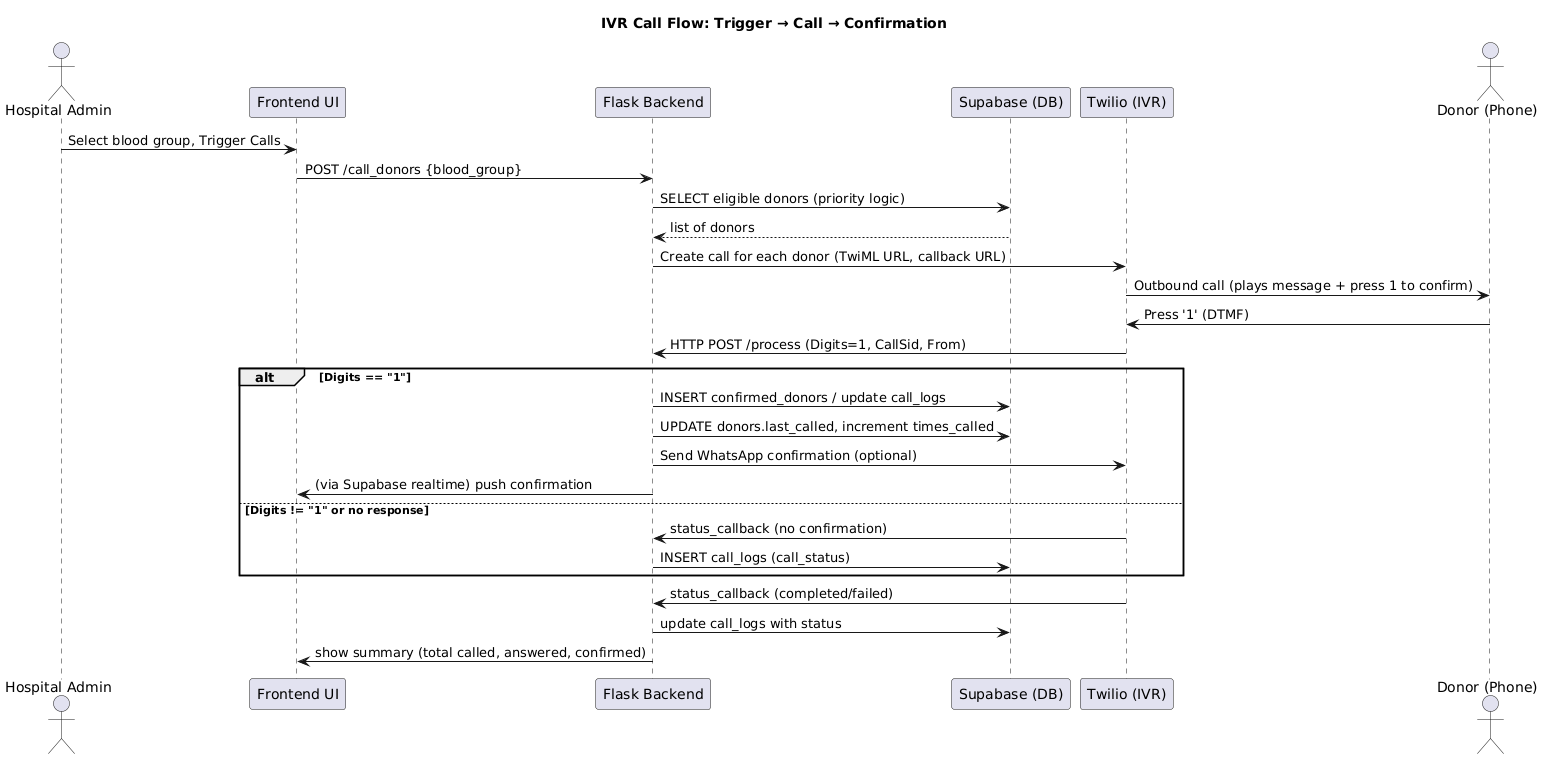

The diagram above was rendered by PlantUML. Its source (embedded in the PNG):
@startuml
title IVR Call Flow: Trigger → Call → Confirmation

actor "Hospital Admin" as Admin
participant "Frontend UI" as UI
participant "Flask Backend" as Backend
participant "Supabase (DB)" as DB
participant "Twilio (IVR)" as Twilio
actor "Donor (Phone)" as Donor

Admin -> UI : Select blood group, Trigger Calls
UI -> Backend : POST /call_donors {blood_group}
Backend -> DB : SELECT eligible donors (priority logic)
DB --> Backend : list of donors
Backend -> Twilio : Create call for each donor (TwiML URL, callback URL)
Twilio -> Donor : Outbound call (plays message + press 1 to confirm)
Donor -> Twilio : Press '1' (DTMF)
Twilio -> Backend : HTTP POST /process (Digits=1, CallSid, From)
alt Digits == "1"
    Backend -> DB : INSERT confirmed_donors / update call_logs
    Backend -> DB : UPDATE donors.last_called, increment times_called
    Backend -> Twilio : Send WhatsApp confirmation (optional)
    Backend -> UI : (via Supabase realtime) push confirmation
else Digits != "1" or no response
    Twilio -> Backend : status_callback (no confirmation)
    Backend -> DB : INSERT call_logs (call_status)
end

Twilio -> Backend : status_callback (completed/failed)
Backend -> DB : update call_logs with status
Backend -> UI : show summary (total called, answered, confirmed)
@enduml